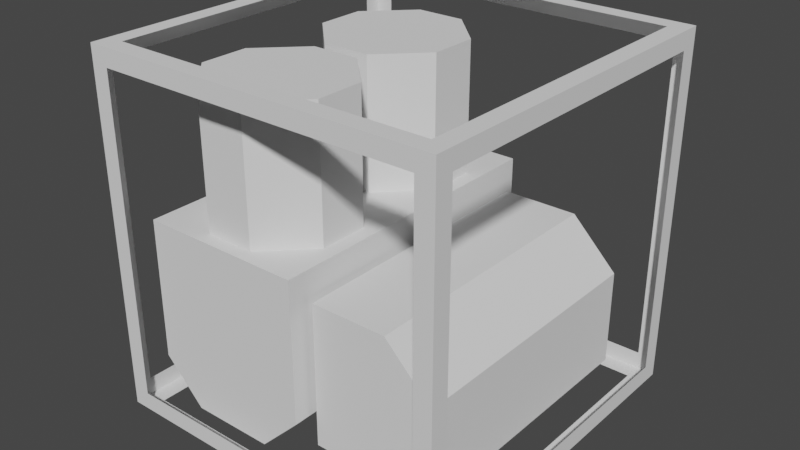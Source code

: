 # Source: eng1.blend  (saved by Blender 2.92.15; exported with 4.5.12 LTS)
import bpy
from mathutils import Matrix  # noqa: F401  (used for matrix-valued properties, if any)

bpy.ops.wm.read_factory_settings(use_empty=True)
scene = bpy.context.scene
scene.name = 'Scene'

# ---- collections
col_collection = bpy.data.collections.new('Collection'); scene.collection.children.link(col_collection)

# ---- world
world_world = bpy.data.worlds.new('World'); scene.world = world_world
world_world.use_nodes = True; world_world.node_tree.nodes.clear()
_N = world_world.node_tree.nodes; _L = world_world.node_tree.links
n0 = _N.new('ShaderNodeOutputWorld'); n0.name = 'World Output'; n0.location = (300, 300)
n1 = _N.new('ShaderNodeBackground'); n1.name = 'Background'; n1.location = (10, 300)
n1.inputs[0].default_value = (0.05088, 0.05088, 0.05088, 1.0)
_L.new(n1.outputs[0], n0.inputs[0])
n0.is_active_output = True
world_world.color = (0.05088, 0.05088, 0.05088)
world_world.use_sun_shadow = False
world_world.sun_shadow_jitter_overblur = 0.0

# ---- meshes
me_cube = bpy.data.meshes.new('Cube')
me_cube.from_pydata([(-0.5, -1.5, -0.5), (-0.5, -1.5, 1.5), (-0.5, 0.5, -0.5), (-0.5, 0.5, 1.5), (1.5, -1.5, -0.5), (1.5, -1.5, 1.5), (1.5, 0.5, -0.5), (1.5, 0.5, 1.5), (-0.2673, 0.06289, 1.338), (-0.02562, 0.3046, 1.338), (-0.02562, 0.3046, 0.5726), (-0.2673, 0.06289, 0.5726), (-0.02562, -0.4611, 1.338), (-0.2673, -0.2194, 1.338), (-0.2673, -0.2194, 0.5726), (-0.02562, -0.4611, 0.5726), (-0.02562, -1.298, 0.5726), (-0.2673, -1.056, 0.5726), (-0.2673, -1.056, 1.338), (-0.02562, -1.298, 1.338), (-0.2673, -0.7736, 0.5726), (-0.02562, -0.5319, 0.5726), (-0.02562, -0.5319, 1.338), (-0.2673, -0.7736, 1.338), (0.4983, -1.056, 0.5726), (0.2566, -1.298, 0.5726), (0.2566, -1.298, 1.338), (0.4983, -1.056, 1.338), (0.2566, -0.5319, 0.5726), (0.4983, -0.7736, 0.5726), (0.4983, -0.7736, 1.338), (0.2566, -0.5319, 1.338), (0.4983, -0.2194, 0.5726), (0.2566, -0.4611, 0.5726), (0.2566, -0.4611, 1.338), (0.4983, -0.2194, 1.338), (0.2566, 0.3046, 0.5726), (0.4983, 0.06289, 0.5726), (0.4983, 0.06289, 1.338), (0.2566, 0.3046, 1.338), (-0.3513, -1.375, 0.5945), (-0.3513, 0.375, 0.5945), (0.5823, -1.375, 0.5945), (0.5823, 0.375, 0.5945), (-0.3513, -1.375, -0.2005), (-0.1198, -1.375, -0.4319), (-0.1198, 0.375, -0.4319), (-0.3513, 0.375, -0.2005), (0.3508, -1.375, -0.4319), (0.5823, -1.375, -0.2005), (0.5823, 0.375, -0.2005), (0.3508, 0.375, -0.4319), (-0.4, -1.5, -0.4), (-0.4, -1.5, 1.4), (-0.4, 0.5, 1.4), (-0.4, 0.5, -0.4), (1.4, 0.5, -0.4), (1.4, 0.5, 1.4), (1.4, -1.5, 1.4), (1.4, -1.5, -0.4), (-0.5, 0.4, -0.4), (-0.5, -1.4, -0.4), (-0.5, -1.4, 1.4), (-0.5, 0.4, 1.4), (1.5, 0.4, 1.4), (1.5, 0.4, -0.4), (1.5, -1.4, -0.4), (1.5, -1.4, 1.4), (-0.4, 0.4, -0.5), (-0.4, -1.4, -0.5), (-0.4, -1.4, 1.5), (-0.4, 0.4, 1.5), (1.4, 0.4, -0.5), (1.4, 0.4, 1.5), (1.4, -1.4, -0.5), (1.4, -1.4, 1.5), (0.6234, -1.272, -0.3608), (0.6234, -1.272, 0.444), (0.6234, 0.2719, -0.3608), (0.6234, 0.2719, 0.444), (1.32, -1.272, -0.3608), (1.32, 0.2719, -0.3608), (1.32, -1.272, 0.1786), (1.054, -1.272, 0.444), (1.054, 0.2719, 0.444), (1.32, 0.2719, 0.1786)], [], [(4, 6, 65, 66), (3, 7, 57, 54), (5, 4, 66, 67), (4, 5, 58, 59), (7, 3, 71, 73), (6, 4, 74, 72), (25, 26, 19, 16), (29, 30, 27, 24), (33, 34, 12, 15), (30, 31, 22, 23, 18, 19, 26, 27), (17, 18, 23, 20), (21, 22, 31, 28), (16, 19, 18, 17), (22, 21, 20, 23), (30, 29, 28, 31), (26, 25, 24, 27), (37, 38, 35, 32), (38, 39, 9, 8, 13, 12, 34, 35), (14, 13, 8, 11), (10, 9, 39, 36), (15, 12, 13, 14), (9, 10, 11, 8), (38, 37, 36, 39), (34, 33, 32, 35), (48, 49, 42, 40, 44, 45), (50, 43, 42, 49), (46, 47, 41, 43, 50, 51), (44, 40, 41, 47), (43, 41, 40, 42), (46, 45, 44, 47), (48, 51, 50, 49), (46, 51, 48, 45), (2, 3, 54, 55), (1, 0, 52, 53), (0, 4, 59, 52), (7, 6, 56, 57), (6, 2, 55, 56), (5, 1, 53, 58), (3, 2, 60, 63), (0, 1, 62, 61), (7, 5, 67, 64), (6, 7, 64, 65), (1, 3, 63, 62), (2, 0, 61, 60), (4, 0, 69, 74), (5, 7, 73, 75), (2, 6, 72, 68), (3, 1, 70, 71), (1, 5, 75, 70), (0, 2, 68, 69), (76, 77, 79, 78), (80, 82, 83, 77, 76), (78, 79, 84, 85, 81), (78, 81, 80, 76), (81, 85, 82, 80), (84, 83, 82, 85), (84, 79, 77, 83)])
_uv = me_cube.uv_layers.new(name='UVMap')
_uv.uv.foreach_set('vector', [0.375, 0.75, 0.375, 0.5, 0.375, 0.5, 0.375, 0.75, 0.875, 0.5, 0.625, 0.5, 0.625, 0.5, 0.875, 0.5, 0.625, 0.75, 0.375, 0.75, 0.375, 0.75, 0.625, 0.75, 0.375, 0.75, 0.625, 0.75, 0.625, 0.75, 0.375, 0.75, 0.625, 0.5, 0.875, 0.5, 0.875, 0.5, 0.625, 0.5, 0.375, 0.5, 0.375, 0.75, 0.375, 0.75, 0.375, 0.5, 0.375, 0.8289, 0.625, 0.8289, 0.625, 0.9211, 0.375, 0.9211, 0.375, 0.5789, 0.625, 0.5789, 0.625, 0.6711, 0.375, 0.6711, 0.375, 0.8289, 0.625, 0.8289, 0.625, 0.9211, 0.375, 0.9211, 0.625, 0.5789, 0.7039, 0.5, 0.7961, 0.5, 0.875, 0.5789, 0.875, 0.6711, 0.7961, 0.75, 0.7039, 0.75, 0.625, 0.6711, 0.375, 0.07892, 0.625, 0.07892, 0.625, 0.1711, 0.375, 0.1711, 0.375, 0.3289, 0.625, 0.3289, 0.625, 0.4211, 0.375, 0.4211, 0.375, 0.9211, 0.625, 0.9211, 0.625, 1.0, 0.375, 1.0, 0.625, 0.3289, 0.375, 0.3289, 0.375, 0.1711, 0.625, 0.1711, 0.625, 0.5789, 0.375, 0.5789, 0.375, 0.4211, 0.625, 0.4211, 0.625, 0.8289, 0.375, 0.8289, 0.375, 0.6711, 0.625, 0.6711, 0.375, 0.5789, 0.625, 0.5789, 0.625, 0.6711, 0.375, 0.6711, 0.625, 0.5789, 0.7039, 0.5, 0.7961, 0.5, 0.875, 0.5789, 0.875, 0.6711, 0.7961, 0.75, 0.7039, 0.75, 0.625, 0.6711, 0.375, 0.07892, 0.625, 0.07892, 0.625, 0.1711, 0.375, 0.1711, 0.375, 0.3289, 0.625, 0.3289, 0.625, 0.4211, 0.375, 0.4211, 0.375, 0.9211, 0.625, 0.9211, 0.625, 1.0, 0.375, 1.0, 0.625, 0.3289, 0.375, 0.3289, 0.375, 0.1711, 0.625, 0.1711, 0.625, 0.5789, 0.375, 0.5789, 0.375, 0.4211, 0.625, 0.4211, 0.625, 0.8289, 0.375, 0.8289, 0.375, 0.6711, 0.625, 0.6711, 0.375, 0.812, 0.4314, 0.75, 0.625, 0.75, 0.625, 1.0, 0.4314, 1.0, 0.375, 0.938, 0.4314, 0.5, 0.625, 0.5, 0.625, 0.75, 0.4314, 0.75, 0.375, 0.312, 0.4314, 0.25, 0.625, 0.25, 0.625, 0.5, 0.4314, 0.5, 0.375, 0.438, 0.4314, 0.0, 0.625, 0.0, 0.625, 0.25, 0.4314, 0.25, 0.625, 0.5, 0.875, 0.5, 0.875, 0.75, 0.625, 0.75, 0.187, 0.5, 0.187, 0.75, 0.125, 0.75, 0.125, 0.5, 0.313, 0.75, 0.313, 0.5, 0.4314, 0.5, 0.4314, 0.75, 0.187, 0.5, 0.313, 0.5, 0.313, 0.75, 0.187, 0.75, 0.375, 0.25, 0.625, 0.25, 0.625, 0.25, 0.375, 0.25, 0.625, 0.0, 0.375, 0.0, 0.375, 0.0, 0.625, 0.0, 0.125, 0.75, 0.375, 0.75, 0.375, 0.75, 0.125, 0.75, 0.625, 0.5, 0.375, 0.5, 0.375, 0.5, 0.625, 0.5, 0.375, 0.5, 0.125, 0.5, 0.125, 0.5, 0.375, 0.5, 0.625, 0.75, 0.875, 0.75, 0.875, 0.75, 0.625, 0.75, 0.625, 0.25, 0.375, 0.25, 0.375, 0.25, 0.625, 0.25, 0.375, 0.0, 0.625, 0.0, 0.625, 0.0, 0.375, 0.0, 0.625, 0.5, 0.625, 0.75, 0.625, 0.75, 0.625, 0.5, 0.375, 0.5, 0.625, 0.5, 0.625, 0.5, 0.375, 0.5, 0.875, 0.75, 0.875, 0.5, 0.875, 0.5, 0.875, 0.75, 0.125, 0.5, 0.125, 0.75, 0.125, 0.75, 0.125, 0.5, 0.375, 0.75, 0.125, 0.75, 0.125, 0.75, 0.375, 0.75, 0.625, 0.75, 0.625, 0.5, 0.625, 0.5, 0.625, 0.75, 0.125, 0.5, 0.375, 0.5, 0.375, 0.5, 0.125, 0.5, 0.875, 0.5, 0.875, 0.75, 0.875, 0.75, 0.875, 0.5, 0.875, 0.75, 0.625, 0.75, 0.625, 0.75, 0.875, 0.75, 0.125, 0.75, 0.125, 0.5, 0.125, 0.5, 0.125, 0.75, 0.375, 0.0, 0.625, 0.0, 0.625, 0.25, 0.375, 0.25, 0.375, 0.75, 0.5426, 0.75, 0.625, 0.8453, 0.625, 1.0, 0.375, 1.0, 0.375, 0.25, 0.625, 0.25, 0.625, 0.4047, 0.5426, 0.5, 0.375, 0.5, 0.125, 0.5, 0.375, 0.5, 0.375, 0.75, 0.125, 0.75, 0.375, 0.5, 0.5426, 0.5, 0.5426, 0.75, 0.375, 0.75, 0.7203, 0.5, 0.7203, 0.75, 0.5426, 0.75, 0.5426, 0.5, 0.7203, 0.5, 0.875, 0.5, 0.875, 0.75, 0.7203, 0.75])
me_cube.use_remesh_fix_poles = True
me_cube.use_remesh_preserve_attributes = False
me_cube.use_mirror_vertex_groups = False
me_cube.update()

# ---- objects
ob_cube = bpy.data.objects.new('Cube', me_cube)

# ---- transforms, parenting, visibility, modifiers, constraints
ob_cube.location = (0.0, 0.0, 0.0)
ob_cube.lineart.crease_threshold = 0.0

# ---- collection membership
scene.collection.objects.link(ob_cube)

# ---- scene / render settings (as saved in the file)
scene.frame_start = 1; scene.frame_end = 28; scene.frame_set(1)
scene.render.engine = 'CYCLES'
scene.cycles.use_denoising = False
scene.cycles.samples = 128
scene.cycles.sampling_pattern = 'TABULATED_SOBOL'
scene.cycles.use_adaptive_sampling = False
scene.cycles.use_light_tree = False
scene.view_settings.view_transform = 'Filmic'
bpy.context.view_layer.update()

# ---- added for rendering (the .blend has no active camera and no usable light): camera, sun
cam_auto = bpy.data.cameras.new('AutoCamera')
cam_auto.lens = 50.0
cam_auto.sensor_width = 36.0
cam_auto.clip_end = 1000.0
ob_auto_camera = bpy.data.objects.new('AutoCamera', cam_auto)
scene.collection.objects.link(ob_auto_camera)
ob_auto_camera.location = (3.70507, -4.34609, 3.06406)
ob_auto_camera.rotation_euler = (1.09748, -7.21219e-08, 0.694738)
scene.camera = ob_auto_camera
light_auto_sun = bpy.data.lights.new('AutoSun', 'SUN')
light_auto_sun.energy = 3.0
light_auto_sun.angle = 0.0523599
ob_auto_sun = bpy.data.objects.new('AutoSun', light_auto_sun)
scene.collection.objects.link(ob_auto_sun)
ob_auto_sun.rotation_euler = (0.872665, 0.174533, 0.523599)
bpy.context.view_layer.update()
